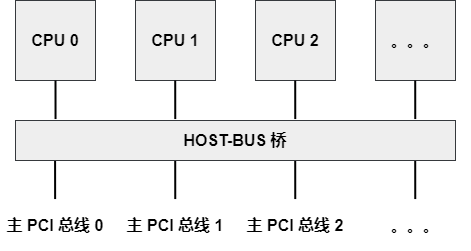

The diagram above was exported from draw.io. Its source (the exported page's mxGraphModel, read from the mxfile embedded in the PNG):
<mxGraphModel dx="896" dy="787" grid="0" gridSize="10" guides="1" tooltips="1" connect="1" arrows="1" fold="1" page="0" pageScale="1" pageWidth="850" pageHeight="1100" background="#ffffff" math="0" shadow="0">
  <root>
    <mxCell id="0" />
    <mxCell id="1" parent="0" />
    <mxCell id="2" value="&lt;font color=&quot;#000000&quot;&gt;&lt;span style=&quot;font-size: 16px;&quot;&gt;&lt;b&gt;CPU 0&lt;/b&gt;&lt;/span&gt;&lt;/font&gt;" style="rounded=0;whiteSpace=wrap;html=1;fillColor=#eeeeee;strokeColor=#36393d;" vertex="1" parent="1">
      <mxGeometry x="240" y="240" width="80" height="80" as="geometry" />
    </mxCell>
    <mxCell id="3" value="&lt;font color=&quot;#000000&quot;&gt;&lt;span style=&quot;font-size: 16px;&quot;&gt;&lt;b&gt;CPU 1&lt;br&gt;&lt;/b&gt;&lt;/span&gt;&lt;/font&gt;" style="rounded=0;whiteSpace=wrap;html=1;fillColor=#eeeeee;strokeColor=#36393d;" vertex="1" parent="1">
      <mxGeometry x="360" y="240" width="80" height="80" as="geometry" />
    </mxCell>
    <mxCell id="4" value="&lt;font color=&quot;#000000&quot;&gt;&lt;span style=&quot;font-size: 16px;&quot;&gt;&lt;b&gt;CPU 2&lt;/b&gt;&lt;/span&gt;&lt;/font&gt;" style="rounded=0;whiteSpace=wrap;html=1;fillColor=#eeeeee;strokeColor=#36393d;" vertex="1" parent="1">
      <mxGeometry x="480" y="240" width="80" height="80" as="geometry" />
    </mxCell>
    <mxCell id="5" value="&lt;font color=&quot;#000000&quot;&gt;&lt;span style=&quot;font-size: 16px;&quot;&gt;&lt;b&gt;。。。&lt;/b&gt;&lt;/span&gt;&lt;/font&gt;" style="rounded=0;whiteSpace=wrap;html=1;fillColor=#eeeeee;strokeColor=#36393d;" vertex="1" parent="1">
      <mxGeometry x="600" y="240" width="80" height="80" as="geometry" />
    </mxCell>
    <mxCell id="6" value="" style="endArrow=none;html=1;fontSize=16;fontColor=#000000;strokeColor=#000000;strokeWidth=2;entryX=0.5;entryY=1;entryDx=0;entryDy=0;exitX=0.091;exitY=-0.036;exitDx=0;exitDy=0;exitPerimeter=0;" edge="1" parent="1" target="2">
      <mxGeometry width="50" height="50" relative="1" as="geometry">
        <mxPoint x="280.03999999999996" y="358.55999999999995" as="sourcePoint" />
        <mxPoint x="399.5" y="319" as="targetPoint" />
      </mxGeometry>
    </mxCell>
    <mxCell id="7" value="" style="endArrow=none;html=1;fontSize=16;fontColor=#000000;strokeColor=#000000;strokeWidth=2;entryX=0.5;entryY=1;entryDx=0;entryDy=0;exitX=0.091;exitY=-0.036;exitDx=0;exitDy=0;exitPerimeter=0;" edge="1" parent="1">
      <mxGeometry width="50" height="50" relative="1" as="geometry">
        <mxPoint x="399.75" y="358.55999999999995" as="sourcePoint" />
        <mxPoint x="399.71000000000004" y="320" as="targetPoint" />
      </mxGeometry>
    </mxCell>
    <mxCell id="8" value="" style="endArrow=none;html=1;fontSize=16;fontColor=#000000;strokeColor=#000000;strokeWidth=2;entryX=0.5;entryY=1;entryDx=0;entryDy=0;exitX=0.091;exitY=-0.036;exitDx=0;exitDy=0;exitPerimeter=0;" edge="1" parent="1">
      <mxGeometry width="50" height="50" relative="1" as="geometry">
        <mxPoint x="519.75" y="358.55999999999995" as="sourcePoint" />
        <mxPoint x="519.71" y="320" as="targetPoint" />
      </mxGeometry>
    </mxCell>
    <mxCell id="9" value="" style="endArrow=none;html=1;fontSize=16;fontColor=#000000;strokeColor=#000000;strokeWidth=2;entryX=0.5;entryY=1;entryDx=0;entryDy=0;exitX=0.091;exitY=-0.036;exitDx=0;exitDy=0;exitPerimeter=0;" edge="1" parent="1">
      <mxGeometry width="50" height="50" relative="1" as="geometry">
        <mxPoint x="639.75" y="358.55999999999995" as="sourcePoint" />
        <mxPoint x="639.71" y="320" as="targetPoint" />
      </mxGeometry>
    </mxCell>
    <mxCell id="10" value="" style="endArrow=none;html=1;fontSize=16;fontColor=#000000;strokeColor=#000000;strokeWidth=2;entryX=0.5;entryY=1;entryDx=0;entryDy=0;exitX=0.091;exitY=-0.036;exitDx=0;exitDy=0;exitPerimeter=0;" edge="1" parent="1">
      <mxGeometry width="50" height="50" relative="1" as="geometry">
        <mxPoint x="279.6199999999999" y="438.55999999999995" as="sourcePoint" />
        <mxPoint x="279.5799999999999" y="400" as="targetPoint" />
      </mxGeometry>
    </mxCell>
    <mxCell id="11" value="" style="endArrow=none;html=1;fontSize=16;fontColor=#000000;strokeColor=#000000;strokeWidth=2;entryX=0.5;entryY=1;entryDx=0;entryDy=0;exitX=0.091;exitY=-0.036;exitDx=0;exitDy=0;exitPerimeter=0;" edge="1" parent="1">
      <mxGeometry width="50" height="50" relative="1" as="geometry">
        <mxPoint x="399.75" y="438.55999999999995" as="sourcePoint" />
        <mxPoint x="399.71000000000004" y="400" as="targetPoint" />
      </mxGeometry>
    </mxCell>
    <mxCell id="12" value="" style="endArrow=none;html=1;fontSize=16;fontColor=#000000;strokeColor=#000000;strokeWidth=2;entryX=0.5;entryY=1;entryDx=0;entryDy=0;exitX=0.091;exitY=-0.036;exitDx=0;exitDy=0;exitPerimeter=0;" edge="1" parent="1">
      <mxGeometry width="50" height="50" relative="1" as="geometry">
        <mxPoint x="519.75" y="438.55999999999995" as="sourcePoint" />
        <mxPoint x="519.71" y="400" as="targetPoint" />
      </mxGeometry>
    </mxCell>
    <mxCell id="13" value="" style="endArrow=none;html=1;fontSize=16;fontColor=#000000;strokeColor=#000000;strokeWidth=2;entryX=0.5;entryY=1;entryDx=0;entryDy=0;exitX=0.091;exitY=-0.036;exitDx=0;exitDy=0;exitPerimeter=0;" edge="1" parent="1">
      <mxGeometry width="50" height="50" relative="1" as="geometry">
        <mxPoint x="639.75" y="438.55999999999995" as="sourcePoint" />
        <mxPoint x="639.71" y="400" as="targetPoint" />
      </mxGeometry>
    </mxCell>
    <mxCell id="14" value="&lt;font color=&quot;#000000&quot;&gt;&lt;span style=&quot;font-size: 16px;&quot;&gt;&lt;b&gt;主 PCI 总线 0&lt;/b&gt;&lt;/span&gt;&lt;/font&gt;" style="rounded=0;whiteSpace=wrap;html=1;fillColor=none;strokeColor=none;" vertex="1" parent="1">
      <mxGeometry x="225" y="440" width="110" height="50" as="geometry" />
    </mxCell>
    <mxCell id="15" value="&lt;font color=&quot;#000000&quot;&gt;&lt;span style=&quot;font-size: 16px;&quot;&gt;&lt;b&gt;主 PCI 总线 1&lt;/b&gt;&lt;/span&gt;&lt;/font&gt;" style="rounded=0;whiteSpace=wrap;html=1;fillColor=none;strokeColor=none;" vertex="1" parent="1">
      <mxGeometry x="345" y="440" width="110" height="50" as="geometry" />
    </mxCell>
    <mxCell id="16" value="&lt;font color=&quot;#000000&quot;&gt;&lt;span style=&quot;font-size: 16px;&quot;&gt;&lt;b&gt;主 PCI 总线 2&lt;/b&gt;&lt;/span&gt;&lt;/font&gt;" style="rounded=0;whiteSpace=wrap;html=1;fillColor=none;strokeColor=none;" vertex="1" parent="1">
      <mxGeometry x="465" y="440" width="110" height="50" as="geometry" />
    </mxCell>
    <mxCell id="17" value="&lt;font color=&quot;#000000&quot;&gt;&lt;span style=&quot;font-size: 16px;&quot;&gt;&lt;b&gt;。。。&lt;/b&gt;&lt;/span&gt;&lt;/font&gt;" style="rounded=0;whiteSpace=wrap;html=1;fillColor=none;strokeColor=none;" vertex="1" parent="1">
      <mxGeometry x="585" y="440" width="110" height="50" as="geometry" />
    </mxCell>
    <mxCell id="22" value="&lt;font color=&quot;#000000&quot;&gt;&lt;span style=&quot;font-size: 16px;&quot;&gt;&lt;b&gt;HOST-BUS 桥&lt;/b&gt;&lt;/span&gt;&lt;/font&gt;" style="rounded=0;whiteSpace=wrap;html=1;fillColor=#eeeeee;strokeColor=#36393d;" vertex="1" parent="1">
      <mxGeometry x="240" y="360" width="440" height="40" as="geometry" />
    </mxCell>
  </root>
</mxGraphModel>